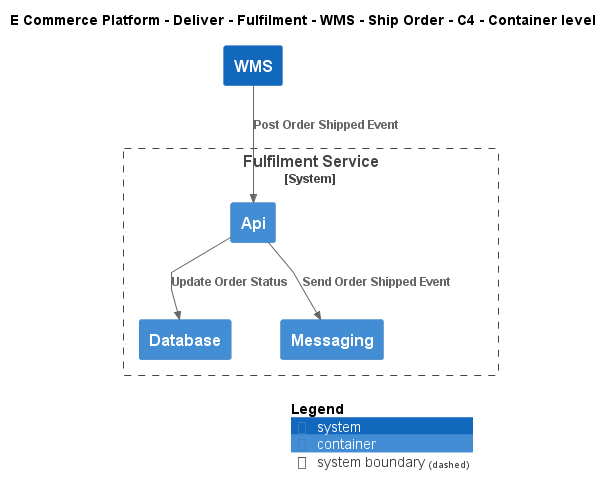

The diagram above was rendered by PlantUML. Its source (embedded in the PNG):
@startuml
!include ..\..\..\..\..\..\..\.c4s\C4_Container.puml

AddElementTag("c4interflow:lifecycle:new", $bgColor=green, $fontColor=#ffffff, $borderColor=green, $shadowing="False")
AddElementTag("c4interflow:lifecycle:changed", $bgColor=orange, $fontColor=#ffffff, $borderColor=orange, $shadowing="False")
AddElementTag("c4interflow:lifecycle:removed", $bgColor=red, $fontColor=#ffffff, $borderColor=red, $shadowing="False")

AddRelTag("c4interflow:lifecycle:new", $textColor=green, $lineColor=green)
AddRelTag("c4interflow:lifecycle:changed", $textColor=orange, $lineColor=orange)
AddRelTag("c4interflow:lifecycle:removed", $textColor=red, $lineColor=red)

SHOW_PERSON_PORTRAIT()
LAYOUT_TOP_DOWN()

skinparam linetype polyline

title E Commerce Platform - Deliver - Fulfilment - WMS - Ship Order - C4 - Container level

System(ECommercePlatform.Deliver.Fulfilment.SoftwareSystems.WMS, "WMS", "")

System_Boundary(ECommercePlatform.Deliver.Fulfilment.SoftwareSystems.FulfilmentService, "Fulfilment Service") {
    Container(ECommercePlatform.Deliver.Fulfilment.SoftwareSystems.FulfilmentService.Containers.Api, "Api", "", "")
    Container(ECommercePlatform.Deliver.Fulfilment.SoftwareSystems.FulfilmentService.Containers.Database, "Database", "", "")
    Container(ECommercePlatform.Deliver.Fulfilment.SoftwareSystems.FulfilmentService.Containers.Messaging, "Messaging", "", "")
}

Rel(ECommercePlatform.Deliver.Fulfilment.SoftwareSystems.WMS, ECommercePlatform.Deliver.Fulfilment.SoftwareSystems.FulfilmentService.Containers.Api, "Post Order Shipped Event")
Rel(ECommercePlatform.Deliver.Fulfilment.SoftwareSystems.FulfilmentService.Containers.Api, ECommercePlatform.Deliver.Fulfilment.SoftwareSystems.FulfilmentService.Containers.Database, "Update Order Status")
Rel(ECommercePlatform.Deliver.Fulfilment.SoftwareSystems.FulfilmentService.Containers.Api, ECommercePlatform.Deliver.Fulfilment.SoftwareSystems.FulfilmentService.Containers.Messaging, "Send Order Shipped Event")


SHOW_LEGEND()
@enduml